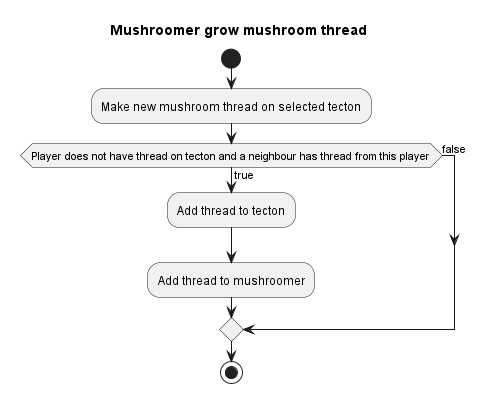

The diagram above was rendered by PlantUML. Its source (embedded in the PNG):
@startuml
title Mushroomer grow mushroom thread

start

:Make new mushroom thread on selected tecton;

if (Player does not have thread on tecton and a neighbour has thread from this player) then (true)
  :Add thread to tecton;
  :Add thread to mushroomer;
else (false)
end if

stop
@enduml